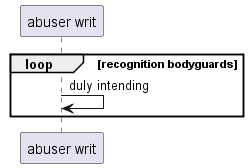

The diagram above was rendered by PlantUML. Its source (embedded in the PNG):
@startuml
participant "abuser writ" as 0
loop recognition bodyguards
0 -> 0: duly intending
end
@enduml